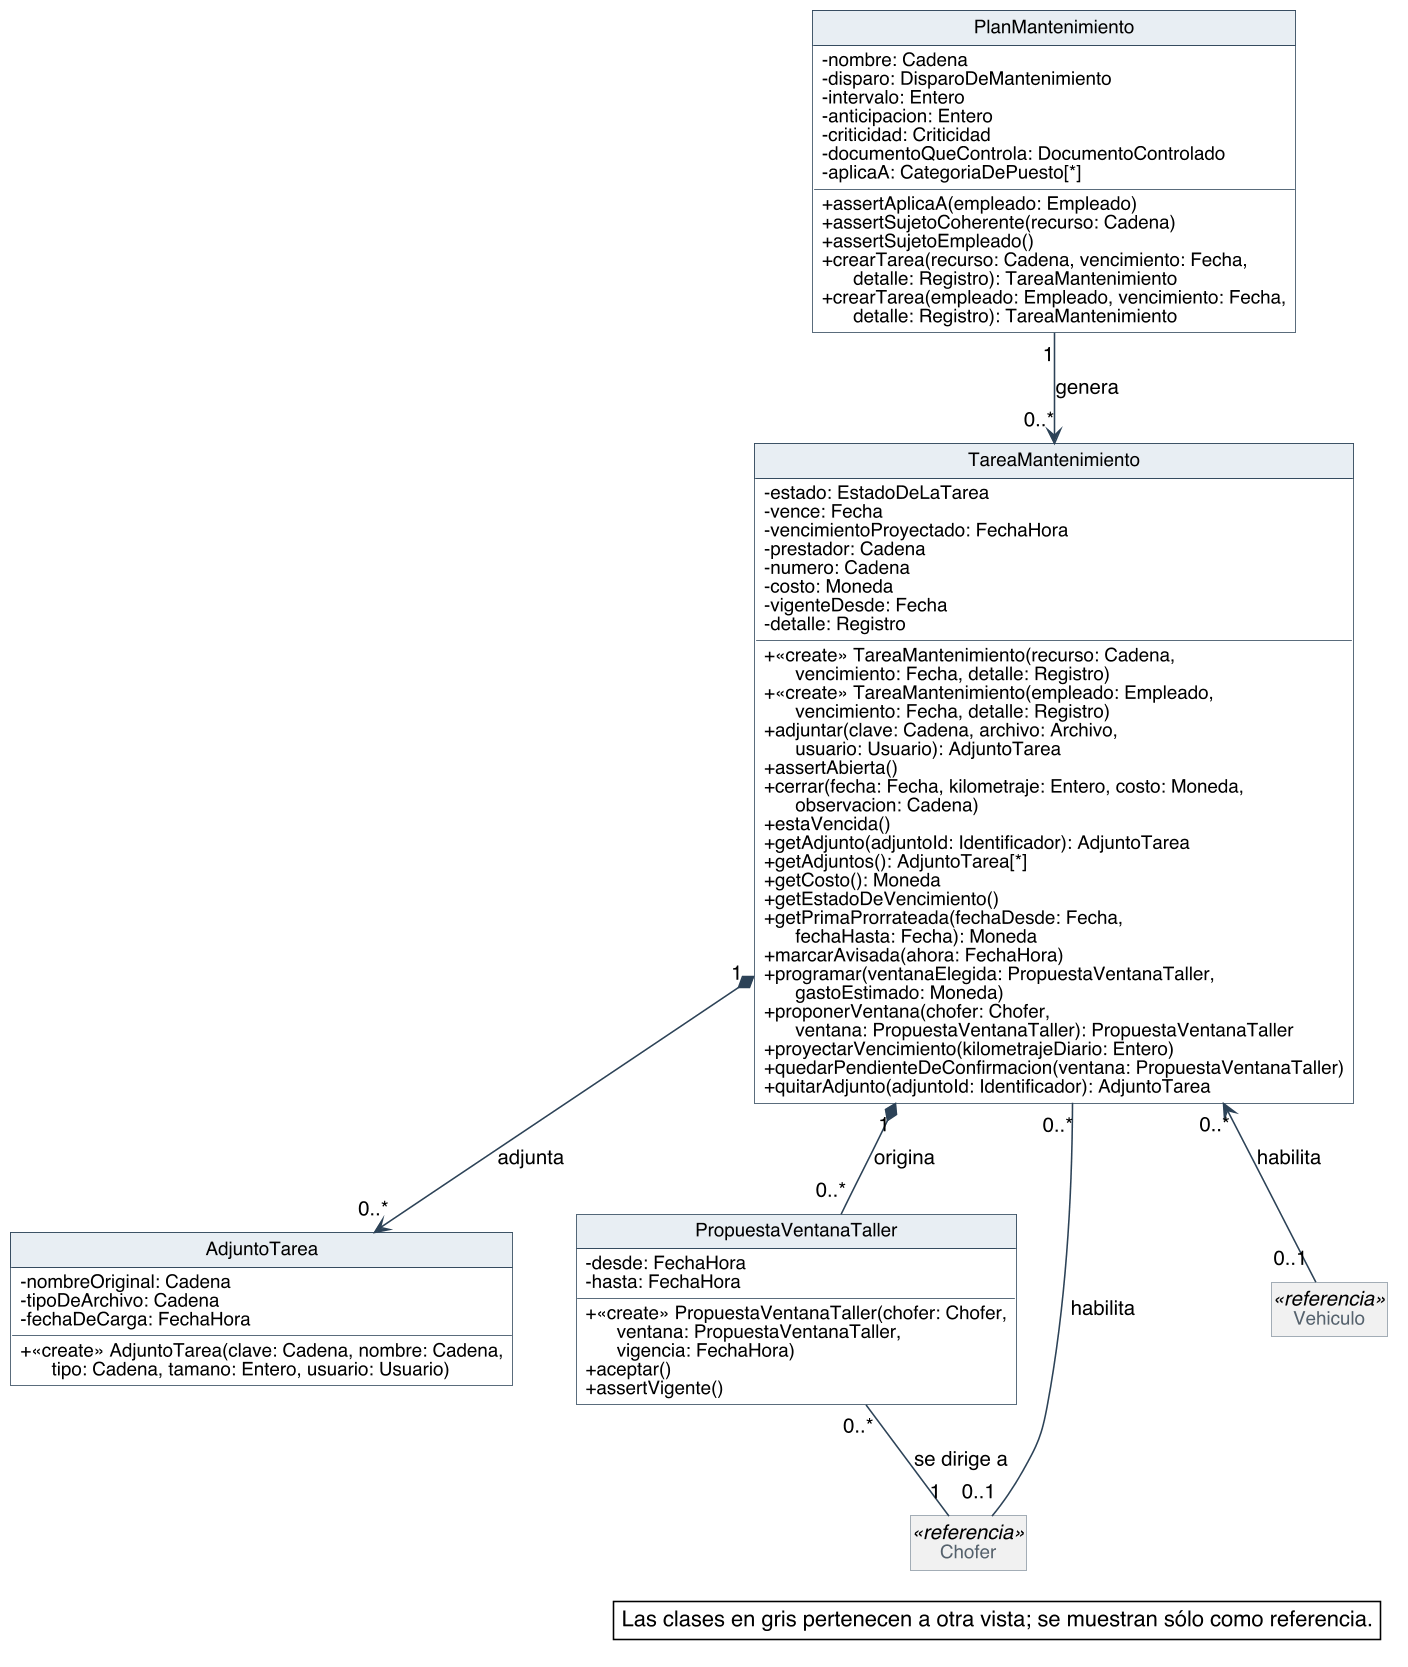

The diagram above was rendered by PlantUML. Its source (embedded in the PNG):
@startuml
skinparam backgroundColor #FFFFFF
skinparam shadowing false
skinparam defaultFontName Helvetica
skinparam defaultFontSize 13
skinparam dpi 150
skinparam nodesep 40
skinparam ranksep 55
skinparam classAttributeIconSize 0
skinparam roundCorner 0
skinparam genericDisplay old
skinparam class {
  BorderColor #2C4257
  BackgroundColor #FFFFFF
  ArrowColor #2C4257
  FontSize 14
  AttributeFontSize 12
  HeaderBackgroundColor #E8EEF3
}
skinparam class<<referencia>> {
  BackgroundColor #F1F1F1
  BorderColor #8A97A3
  FontColor #55616C
}
skinparam class<<fachada>> {
  HeaderBackgroundColor #D6E4F0
}
skinparam class<<controlador>> {
  HeaderBackgroundColor #D6E4F0
}
skinparam class<<fabricación pura>> {
  HeaderBackgroundColor #F3E9CF
}
skinparam class<<colección>> {
  HeaderBackgroundColor #E6E6E6
}
skinparam class<<adaptador>> {
  HeaderBackgroundColor #DCEBDD
}
skinparam interface {
  BorderColor #2C4257
  BackgroundColor #FFFFFF
  HeaderBackgroundColor #DCEBDD
  FontSize 14
  AttributeFontSize 12
}
skinparam note {
  BackgroundColor #FFFFFF
  BorderColor #2C4257
}
skinparam packageStyle rectangle
skinparam package {
  BorderColor #8A97A3
  FontSize 13
  FontColor #55616C
}
hide circle
hide empty members

class PlanMantenimiento {
  - nombre: Cadena
  - disparo: DisparoDeMantenimiento
  - intervalo: Entero
  - anticipacion: Entero
  - criticidad: Criticidad
  - documentoQueControla: DocumentoControlado
  - aplicaA: CategoriaDePuesto[*]
  + assertAplicaA(empleado: Empleado)
  + assertSujetoCoherente(recurso: Cadena)
  + assertSujetoEmpleado()
  + crearTarea(recurso: Cadena, vencimiento: Fecha,\n      detalle: Registro): TareaMantenimiento
  + crearTarea(empleado: Empleado, vencimiento: Fecha,\n      detalle: Registro): TareaMantenimiento
}
class TareaMantenimiento {
  - estado: EstadoDeLaTarea
  - vence: Fecha
  - vencimientoProyectado: FechaHora
  - prestador: Cadena
  - numero: Cadena
  - costo: Moneda
  - vigenteDesde: Fecha
  - detalle: Registro
  + «create» TareaMantenimiento(recurso: Cadena,\n      vencimiento: Fecha, detalle: Registro)
  + «create» TareaMantenimiento(empleado: Empleado,\n      vencimiento: Fecha, detalle: Registro)
  + adjuntar(clave: Cadena, archivo: Archivo,\n      usuario: Usuario): AdjuntoTarea
  + assertAbierta()
  + cerrar(fecha: Fecha, kilometraje: Entero, costo: Moneda,\n      observacion: Cadena)
  + estaVencida()
  + getAdjunto(adjuntoId: Identificador): AdjuntoTarea
  + getAdjuntos(): AdjuntoTarea[*]
  + getCosto(): Moneda
  + getEstadoDeVencimiento()
  + getPrimaProrrateada(fechaDesde: Fecha,\n      fechaHasta: Fecha): Moneda
  + marcarAvisada(ahora: FechaHora)
  + programar(ventanaElegida: PropuestaVentanaTaller,\n      gastoEstimado: Moneda)
  + proponerVentana(chofer: Chofer,\n      ventana: PropuestaVentanaTaller): PropuestaVentanaTaller
  + proyectarVencimiento(kilometrajeDiario: Entero)
  + quedarPendienteDeConfirmacion(ventana: PropuestaVentanaTaller)
  + quitarAdjunto(adjuntoId: Identificador): AdjuntoTarea
}
class AdjuntoTarea {
  - nombreOriginal: Cadena
  - tipoDeArchivo: Cadena
  - fechaDeCarga: FechaHora
  + «create» AdjuntoTarea(clave: Cadena, nombre: Cadena,\n      tipo: Cadena, tamano: Entero, usuario: Usuario)
}
class PropuestaVentanaTaller {
  - desde: FechaHora
  - hasta: FechaHora
  + «create» PropuestaVentanaTaller(chofer: Chofer,\n      ventana: PropuestaVentanaTaller,\n      vigencia: FechaHora)
  + aceptar()
  + assertVigente()
}
class Chofer <<referencia>>
class Vehiculo <<referencia>>

PlanMantenimiento "1" --> "0..*" TareaMantenimiento : genera
TareaMantenimiento "0..*" <-- "0..1" Vehiculo : habilita
TareaMantenimiento "0..*" -- "0..1" Chofer : habilita
TareaMantenimiento "1" *-- "0..*" PropuestaVentanaTaller : origina
TareaMantenimiento "1" *--> "0..*" AdjuntoTarea : adjunta
PropuestaVentanaTaller "0..*" -- "1" Chofer : se dirige a

legend bottom right
  Las clases en gris pertenecen a otra vista; se muestran sólo como referencia.
endlegend
@enduml